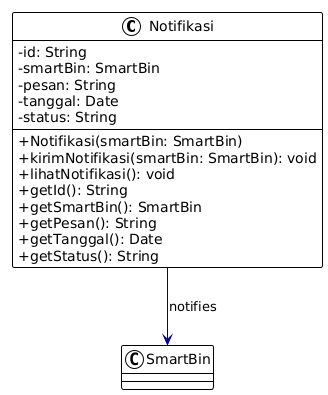

The diagram above was rendered by PlantUML. Its source (embedded in the PNG):
@startuml
!theme plain
skinparam class {
  BackgroundColor White
  BorderColor Black
  ArrowColor #00008B
}

' UNTUK UBAH KE SIMBOL +/-
skinparam classAttribute {
    iconSize 0
    iconPosition left
}
class Notifikasi {
  - id: String
  - smartBin: SmartBin
  - pesan: String
  - tanggal: Date
  - status: String
  --
  + Notifikasi(smartBin: SmartBin)
  + kirimNotifikasi(smartBin: SmartBin): void
  + lihatNotifikasi(): void
  + getId(): String
  + getSmartBin(): SmartBin
  + getPesan(): String
  + getTanggal(): Date
  + getStatus(): String
}

Notifikasi --> SmartBin : notifies
@enduml